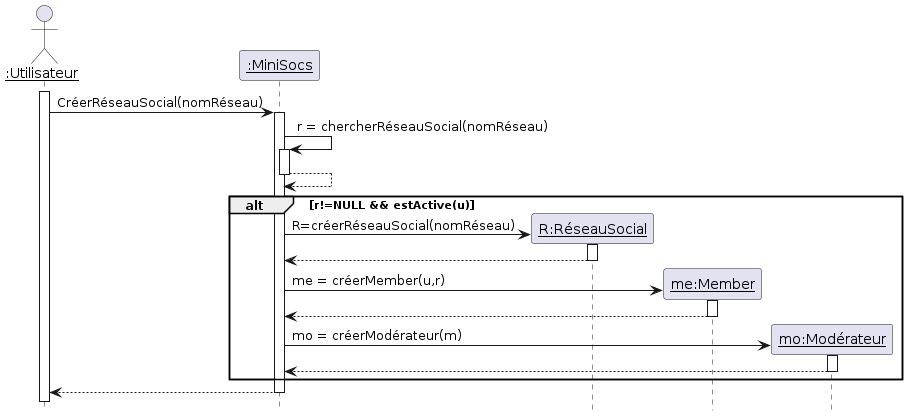

The diagram above was rendered by PlantUML. Its source (embedded in the PNG):
@startuml

'Diagramme de séquence (PLantUML)'

'configuration charte graphique'
hide footbox
skinparam sequenceParticiantBackgroundColor White
skinparam sequenceActorBachkgroundColor White

'Déclaration des acteurs et des participants'
actor "__:Utilisateur__" as u
participant "__:MiniSocs__" as m


activate u
u -> m: CréerRéseauSocial(nomRéseau)
activate m
m -> m ++: r = chercherRéseauSocial(nomRéseau)
return
alt r!=NULL && estActive(u)
create "__R:RéseauSocial__" as R
m -> R++: R=créerRéseauSocial(nomRéseau)
return
create "__me:Member__" as mem
m ->mem ++ : me = créerMember(u,r)
return
create "__mo:Modérateur__" as mo
m->mo ++ : mo = créerModérateur(m)
return
end
return
@enduml